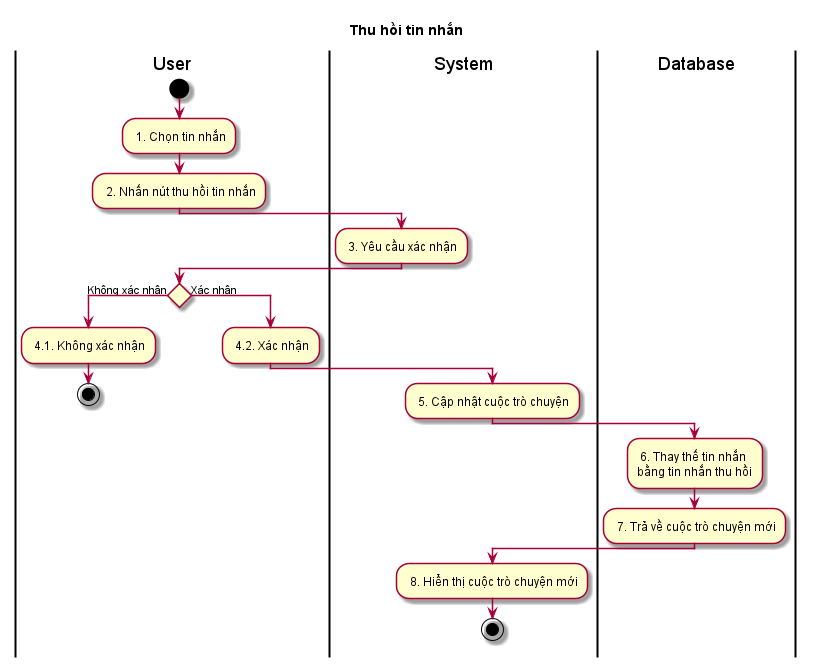

The diagram above was rendered by PlantUML. Its source (embedded in the PNG):
@startuml ActThuHoiTinNhan

skin rose
title Thu hồi tin nhắn

|User|
start 
: 1. Chọn tin nhắn;
: 2. Nhấn nút thu hồi tin nhắn;
|System|
: 3. Yêu cầu xác nhận;
|User|
if () then (Không xác nhận)
: 4.1. Không xác nhận;
stop
else (Xác nhận)
|User|
: 4.2. Xác nhận;
|System|
: 5. Cập nhật cuộc trò chuyện;
|Database|
: 6. Thay thế tin nhắn\nbằng tin nhắn thu hồi;
: 7. Trả về cuộc trò chuyện mới;
|System|
: 8. Hiển thị cuộc trò chuyện mới;
stop
@enduml